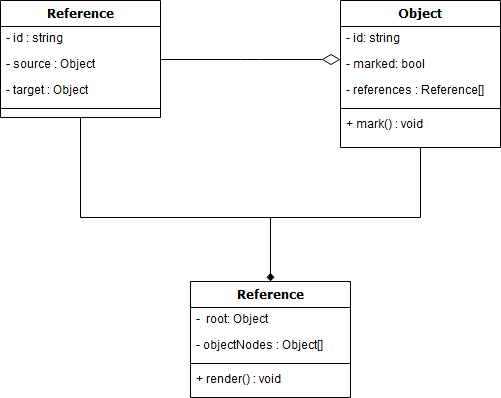

The diagram above was exported from draw.io. Its source (the exported page's mxGraphModel, read from the mxfile embedded in the PNG):
<mxGraphModel dx="1394" dy="771" grid="1" gridSize="10" guides="1" tooltips="1" connect="1" arrows="1" fold="1" page="1" pageScale="1" pageWidth="1100" pageHeight="850" background="#ffffff" math="0" shadow="0">
  <root>
    <mxCell id="0" />
    <mxCell id="1" parent="0" />
    <mxCell id="tzI-8uBb97DYTGUa-wMx-5" style="edgeStyle=orthogonalEdgeStyle;rounded=0;orthogonalLoop=1;jettySize=auto;html=1;entryX=0.5;entryY=0;entryDx=0;entryDy=0;endArrow=diamondThin;endFill=1;" edge="1" parent="1" source="78961159f06e98e8-17" target="78961159f06e98e8-69">
      <mxGeometry relative="1" as="geometry">
        <Array as="points">
          <mxPoint x="170" y="300" />
          <mxPoint x="360" y="300" />
        </Array>
      </mxGeometry>
    </mxCell>
    <mxCell id="78961159f06e98e8-17" value="&lt;div&gt;Reference&lt;/div&gt;&lt;div&gt;&lt;br&gt;&lt;/div&gt;" style="swimlane;html=1;fontStyle=1;align=center;verticalAlign=top;childLayout=stackLayout;horizontal=1;startSize=26;horizontalStack=0;resizeParent=1;resizeLast=0;collapsible=1;marginBottom=0;swimlaneFillColor=#ffffff;rounded=0;shadow=0;comic=0;labelBackgroundColor=none;strokeColor=#000000;strokeWidth=1;fillColor=none;fontFamily=Verdana;fontSize=12;fontColor=#000000;" parent="1" vertex="1">
      <mxGeometry x="90" y="83" width="160" height="117" as="geometry" />
    </mxCell>
    <mxCell id="78961159f06e98e8-21" value="&lt;div&gt;- id : string&lt;/div&gt;&lt;div&gt;&lt;br&gt;&lt;/div&gt;" style="text;html=1;strokeColor=none;fillColor=none;align=left;verticalAlign=top;spacingLeft=4;spacingRight=4;whiteSpace=wrap;overflow=hidden;rotatable=0;points=[[0,0.5],[1,0.5]];portConstraint=eastwest;" parent="78961159f06e98e8-17" vertex="1">
      <mxGeometry y="26" width="160" height="26" as="geometry" />
    </mxCell>
    <mxCell id="78961159f06e98e8-23" value="&lt;div&gt;- source : Object&lt;/div&gt;&lt;div&gt;&lt;br&gt;&lt;/div&gt;" style="text;html=1;strokeColor=none;fillColor=none;align=left;verticalAlign=top;spacingLeft=4;spacingRight=4;whiteSpace=wrap;overflow=hidden;rotatable=0;points=[[0,0.5],[1,0.5]];portConstraint=eastwest;" parent="78961159f06e98e8-17" vertex="1">
      <mxGeometry y="52" width="160" height="26" as="geometry" />
    </mxCell>
    <mxCell id="78961159f06e98e8-25" value="- target : Object" style="text;html=1;strokeColor=none;fillColor=none;align=left;verticalAlign=top;spacingLeft=4;spacingRight=4;whiteSpace=wrap;overflow=hidden;rotatable=0;points=[[0,0.5],[1,0.5]];portConstraint=eastwest;" parent="78961159f06e98e8-17" vertex="1">
      <mxGeometry y="78" width="160" height="26" as="geometry" />
    </mxCell>
    <mxCell id="78961159f06e98e8-19" value="" style="line;html=1;strokeWidth=1;fillColor=none;align=left;verticalAlign=middle;spacingTop=-1;spacingLeft=3;spacingRight=3;rotatable=0;labelPosition=right;points=[];portConstraint=eastwest;" parent="78961159f06e98e8-17" vertex="1">
      <mxGeometry y="104" width="160" height="8" as="geometry" />
    </mxCell>
    <mxCell id="tzI-8uBb97DYTGUa-wMx-4" style="edgeStyle=orthogonalEdgeStyle;rounded=0;orthogonalLoop=1;jettySize=auto;html=1;endArrow=diamond;endFill=1;" edge="1" parent="1" source="78961159f06e98e8-30" target="78961159f06e98e8-69">
      <mxGeometry relative="1" as="geometry">
        <Array as="points">
          <mxPoint x="510" y="300" />
          <mxPoint x="360" y="300" />
        </Array>
      </mxGeometry>
    </mxCell>
    <mxCell id="78961159f06e98e8-30" value="Object" style="swimlane;html=1;fontStyle=1;align=center;verticalAlign=top;childLayout=stackLayout;horizontal=1;startSize=26;horizontalStack=0;resizeParent=1;resizeLast=0;collapsible=1;marginBottom=0;swimlaneFillColor=#ffffff;rounded=0;shadow=0;comic=0;labelBackgroundColor=none;strokeColor=#000000;strokeWidth=1;fillColor=none;fontFamily=Verdana;fontSize=12;fontColor=#000000;" parent="1" vertex="1">
      <mxGeometry x="430" y="83" width="160" height="147" as="geometry" />
    </mxCell>
    <mxCell id="78961159f06e98e8-31" value="- id: string" style="text;html=1;strokeColor=none;fillColor=none;align=left;verticalAlign=top;spacingLeft=4;spacingRight=4;whiteSpace=wrap;overflow=hidden;rotatable=0;points=[[0,0.5],[1,0.5]];portConstraint=eastwest;" parent="78961159f06e98e8-30" vertex="1">
      <mxGeometry y="26" width="160" height="26" as="geometry" />
    </mxCell>
    <mxCell id="78961159f06e98e8-32" value="- marked: bool" style="text;html=1;strokeColor=none;fillColor=none;align=left;verticalAlign=top;spacingLeft=4;spacingRight=4;whiteSpace=wrap;overflow=hidden;rotatable=0;points=[[0,0.5],[1,0.5]];portConstraint=eastwest;" parent="78961159f06e98e8-30" vertex="1">
      <mxGeometry y="52" width="160" height="26" as="geometry" />
    </mxCell>
    <mxCell id="78961159f06e98e8-33" value="- references : Reference[]" style="text;html=1;strokeColor=none;fillColor=none;align=left;verticalAlign=top;spacingLeft=4;spacingRight=4;whiteSpace=wrap;overflow=hidden;rotatable=0;points=[[0,0.5],[1,0.5]];portConstraint=eastwest;" parent="78961159f06e98e8-30" vertex="1">
      <mxGeometry y="78" width="160" height="26" as="geometry" />
    </mxCell>
    <mxCell id="78961159f06e98e8-38" value="" style="line;html=1;strokeWidth=1;fillColor=none;align=left;verticalAlign=middle;spacingTop=-1;spacingLeft=3;spacingRight=3;rotatable=0;labelPosition=right;points=[];portConstraint=eastwest;" parent="78961159f06e98e8-30" vertex="1">
      <mxGeometry y="104" width="160" height="8" as="geometry" />
    </mxCell>
    <mxCell id="78961159f06e98e8-39" value="&lt;div&gt;+ mark() : void&lt;/div&gt;&lt;div&gt;&lt;br&gt;&lt;/div&gt;" style="text;html=1;strokeColor=none;fillColor=none;align=left;verticalAlign=top;spacingLeft=4;spacingRight=4;whiteSpace=wrap;overflow=hidden;rotatable=0;points=[[0,0.5],[1,0.5]];portConstraint=eastwest;" parent="78961159f06e98e8-30" vertex="1">
      <mxGeometry y="112" width="160" height="26" as="geometry" />
    </mxCell>
    <mxCell id="78961159f06e98e8-69" value="&lt;div&gt;Reference&lt;/div&gt;&lt;div&gt;&lt;br&gt;&lt;/div&gt;" style="swimlane;html=1;fontStyle=1;align=center;verticalAlign=top;childLayout=stackLayout;horizontal=1;startSize=26;horizontalStack=0;resizeParent=1;resizeLast=0;collapsible=1;marginBottom=0;swimlaneFillColor=#ffffff;rounded=0;shadow=0;comic=0;labelBackgroundColor=none;strokeColor=#000000;strokeWidth=1;fillColor=none;fontFamily=Verdana;fontSize=12;fontColor=#000000;" parent="1" vertex="1">
      <mxGeometry x="280" y="364" width="160" height="116" as="geometry" />
    </mxCell>
    <mxCell id="78961159f06e98e8-70" value="-&amp;nbsp; root: Object" style="text;html=1;strokeColor=none;fillColor=none;align=left;verticalAlign=top;spacingLeft=4;spacingRight=4;whiteSpace=wrap;overflow=hidden;rotatable=0;points=[[0,0.5],[1,0.5]];portConstraint=eastwest;" parent="78961159f06e98e8-69" vertex="1">
      <mxGeometry y="26" width="160" height="26" as="geometry" />
    </mxCell>
    <mxCell id="78961159f06e98e8-71" value="- objectNodes : Object[]" style="text;html=1;strokeColor=none;fillColor=none;align=left;verticalAlign=top;spacingLeft=4;spacingRight=4;whiteSpace=wrap;overflow=hidden;rotatable=0;points=[[0,0.5],[1,0.5]];portConstraint=eastwest;" parent="78961159f06e98e8-69" vertex="1">
      <mxGeometry y="52" width="160" height="26" as="geometry" />
    </mxCell>
    <mxCell id="78961159f06e98e8-77" value="" style="line;html=1;strokeWidth=1;fillColor=none;align=left;verticalAlign=middle;spacingTop=-1;spacingLeft=3;spacingRight=3;rotatable=0;labelPosition=right;points=[];portConstraint=eastwest;" parent="78961159f06e98e8-69" vertex="1">
      <mxGeometry y="78" width="160" height="8" as="geometry" />
    </mxCell>
    <mxCell id="78961159f06e98e8-78" value="+ render() : void" style="text;html=1;strokeColor=none;fillColor=none;align=left;verticalAlign=top;spacingLeft=4;spacingRight=4;whiteSpace=wrap;overflow=hidden;rotatable=0;points=[[0,0.5],[1,0.5]];portConstraint=eastwest;" parent="78961159f06e98e8-69" vertex="1">
      <mxGeometry y="86" width="160" height="26" as="geometry" />
    </mxCell>
    <mxCell id="78961159f06e98e8-121" style="edgeStyle=elbowEdgeStyle;html=1;labelBackgroundColor=none;startFill=0;startSize=8;endArrow=diamondThin;endFill=0;endSize=16;fontFamily=Verdana;fontSize=12;elbow=vertical;" parent="1" source="78961159f06e98e8-17" target="78961159f06e98e8-30" edge="1">
      <mxGeometry relative="1" as="geometry">
        <mxPoint x="250" y="259.88235294117635" as="sourcePoint" />
      </mxGeometry>
    </mxCell>
  </root>
</mxGraphModel>